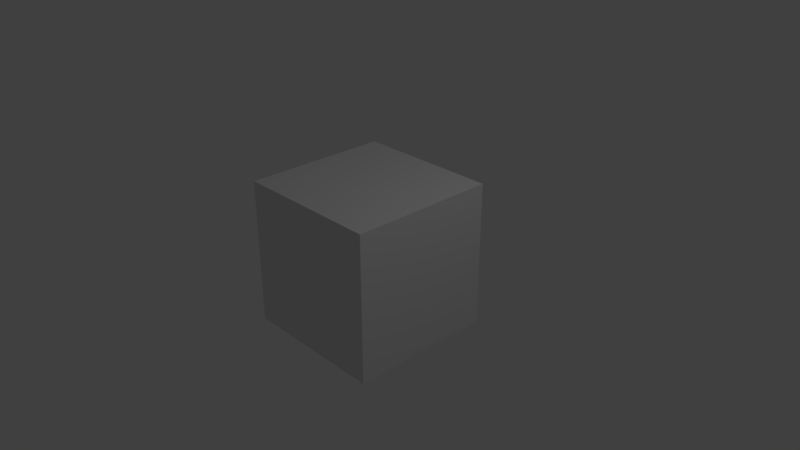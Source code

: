 # Source: blender-video-editing-setup.blend  (saved by Blender 2.79.0; exported with 4.5.12 LTS)
import bpy
from mathutils import Matrix  # noqa: F401  (used for matrix-valued properties, if any)

bpy.ops.wm.read_factory_settings(use_empty=True)
scene = bpy.context.scene
scene.name = 'Scene'

# ---- collections
col_collection_1 = bpy.data.collections.new('Collection 1'); scene.collection.children.link(col_collection_1)

# ---- materials (node trees are filled in below, after node groups)
mat_material = bpy.data.materials.new('Material')
mat_material.alpha_threshold = 0.0
mat_material.use_transparent_shadow = False
mat_material.roughness = 0.5
mat_material.line_color = (0.0, 0.0, 0.0, 1.0)

# ---- material node trees

# ---- world
world_world = bpy.data.worlds.new('World'); scene.world = world_world
world_world.color = (0.05088, 0.05088, 0.05088)
world_world.use_sun_shadow = False
world_world.sun_shadow_jitter_overblur = 0.0
world_world.cycles.sampling_method = 'MANUAL'

# ---- cameras
cam_camera = bpy.data.cameras.new('Camera')
cam_camera.clip_end = 100.0
cam_camera.lens = 35.0
cam_camera.sensor_width = 32.0
cam_camera.sensor_height = 18.0
cam_camera.ortho_scale = 7.314
cam_camera.dof.focus_distance = 0.0
cam_camera.dof.aperture_fstop = 128.0

# ---- lights
light_lamp = bpy.data.lights.new('Lamp', 'POINT')
light_lamp.transmission_factor = 0.0
light_lamp.cutoff_distance = 30.0
light_lamp.energy = 100.0
light_lamp.shadow_buffer_clip_start = 1.001
light_lamp.shadow_soft_size = 0.1
light_lamp.shadow_maximum_resolution = 0.006
light_lamp.use_absolute_resolution = True

# ---- meshes
me_cube = bpy.data.meshes.new('Cube')
me_cube.from_pydata([(1.0, 1.0, -1.0), (1.0, -1.0, -1.0), (-1.0, -1.0, -1.0), (-1.0, 1.0, -1.0), (1.0, 1.0, 1.0), (1.0, -1.0, 1.0), (-1.0, -1.0, 1.0), (-1.0, 1.0, 1.0)], [], [(0, 1, 2, 3), (4, 7, 6, 5), (0, 4, 5, 1), (1, 5, 6, 2), (2, 6, 7, 3), (4, 0, 3, 7)])
me_cube.materials.append(mat_material)
me_cube.use_remesh_preserve_volume = False
me_cube.use_remesh_preserve_attributes = False
me_cube.use_mirror_vertex_groups = False
me_cube.update()

# ---- objects
ob_cube = bpy.data.objects.new('Cube', me_cube)
ob_lamp = bpy.data.objects.new('Lamp', light_lamp)
ob_camera = bpy.data.objects.new('Camera', cam_camera)

# ---- transforms, parenting, visibility, modifiers, constraints
ob_cube.location = (0.0, 0.0, 0.0)
ob_cube.lock_rotations_4d = False
ob_cube.empty_display_type = 'ARROWS'
ob_cube.lineart.crease_threshold = 0.0
ob_lamp.location = (4.076, 1.005, 5.904)
ob_lamp.rotation_euler = (0.6503, 0.05522, 1.866)
ob_lamp.lock_rotations_4d = False
ob_lamp.empty_display_type = 'ARROWS'
ob_lamp.color = (0.0, 0.0, 0.0, 0.0)
ob_lamp.lineart.crease_threshold = 0.0
ob_camera.location = (7.481, -6.508, 5.344)
ob_camera.rotation_euler = (1.109, 0.0, 0.8149)
ob_camera.lock_rotations_4d = False
ob_camera.empty_display_type = 'ARROWS'
ob_camera.color = (0.0, 0.0, 0.0, 0.0)
ob_camera.display_type = 'WIRE'
ob_camera.lineart.crease_threshold = 0.0

# ---- collection membership
col_collection_1.objects.link(ob_cube)
col_collection_1.objects.link(ob_lamp)
col_collection_1.objects.link(ob_camera)

# ---- scene / render settings (as saved in the file)
scene.camera = ob_camera
scene.frame_start = 1; scene.frame_end = 14315; scene.frame_set(301)
scene.render.engine = 'BLENDER_EEVEE_NEXT'
scene.render.dither_intensity = 0.0
scene.cycles.use_denoising = False
scene.cycles.samples = 128
scene.cycles.sampling_pattern = 'TABULATED_SOBOL'
scene.cycles.use_adaptive_sampling = False
scene.cycles.use_light_tree = False
scene.cycles.blur_glossy = 0.0
scene.cycles.sample_clamp_indirect = 0.0
scene.view_settings.view_transform = 'Standard'
bpy.context.view_layer.update()
